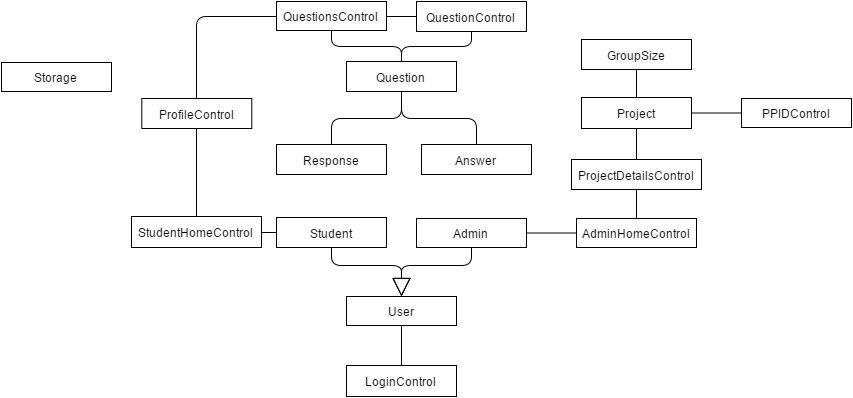

The diagram above was exported from draw.io. Its source (the exported page's mxGraphModel, read from the mxfile embedded in the PNG):
<mxGraphModel dx="630" dy="376" grid="1" gridSize="10" guides="1" tooltips="1" connect="1" arrows="1" fold="1" page="0" pageScale="1" pageWidth="1169" pageHeight="826" background="#ffffff" math="0">
  <root>
    <mxCell id="0" />
    <mxCell id="1" parent="0" />
    <mxCell id="74" value="GroupSize" style="html=1;strokeColor=#000000;fillColor=#FFFFFF;" vertex="1" parent="1">
      <mxGeometry x="1515" y="538" width="110" height="30" as="geometry" />
    </mxCell>
    <mxCell id="75" value="User" style="html=1;strokeColor=#000000;fillColor=#FFFFFF;" vertex="1" parent="1">
      <mxGeometry x="1280" y="795" width="110" height="29" as="geometry" />
    </mxCell>
    <mxCell id="76" value="Admin" style="html=1;strokeColor=#000000;fillColor=#FFFFFF;" vertex="1" parent="1">
      <mxGeometry x="1350" y="717" width="110" height="29" as="geometry" />
    </mxCell>
    <mxCell id="77" value="Student" style="html=1;strokeColor=#000000;fillColor=#FFFFFF;" vertex="1" parent="1">
      <mxGeometry x="1210" y="716" width="110" height="30" as="geometry" />
    </mxCell>
    <mxCell id="78" value="Project" style="html=1;strokeColor=#000000;fillColor=#FFFFFF;" vertex="1" parent="1">
      <mxGeometry x="1515" y="596" width="110" height="31" as="geometry" />
    </mxCell>
    <mxCell id="79" value="Answer" style="html=1;strokeColor=#000000;fillColor=#FFFFFF;" vertex="1" parent="1">
      <mxGeometry x="1355" y="643" width="110" height="30" as="geometry" />
    </mxCell>
    <mxCell id="80" value="Question&lt;br&gt;" style="html=1;strokeColor=#000000;fillColor=#FFFFFF;" vertex="1" parent="1">
      <mxGeometry x="1280" y="560" width="110" height="30" as="geometry" />
    </mxCell>
    <mxCell id="81" value="Response&lt;br&gt;" style="html=1;strokeColor=#000000;fillColor=#FFFFFF;" vertex="1" parent="1">
      <mxGeometry x="1210" y="643" width="110" height="30" as="geometry" />
    </mxCell>
    <mxCell id="82" value="Storage&lt;br&gt;" style="html=1;strokeColor=#000000;fillColor=#FFFFFF;" vertex="1" parent="1">
      <mxGeometry x="935" y="561" width="110" height="29" as="geometry" />
    </mxCell>
    <mxCell id="83" style="edgeStyle=orthogonalEdgeStyle;rounded=1;html=1;startArrow=none;startFill=0;startSize=8;endArrow=none;endFill=0;strokeColor=#000000;fillColor=#FFFFFF;" edge="1" source="84" target="88" parent="1">
      <mxGeometry relative="1" as="geometry" />
    </mxCell>
    <mxCell id="84" value="AdminHomeControl&lt;br&gt;" style="html=1;strokeColor=#000000;fillColor=#FFFFFF;" vertex="1" parent="1">
      <mxGeometry x="1510" y="717" width="120" height="29" as="geometry" />
    </mxCell>
    <mxCell id="85" value="StudentHomeControl&lt;br&gt;" style="html=1;strokeColor=#000000;fillColor=#FFFFFF;" vertex="1" parent="1">
      <mxGeometry x="1065" y="715" width="130" height="31" as="geometry" />
    </mxCell>
    <mxCell id="86" value="LoginControl&lt;br&gt;" style="html=1;strokeColor=#000000;fillColor=#FFFFFF;" vertex="1" parent="1">
      <mxGeometry x="1280" y="864" width="110" height="31" as="geometry" />
    </mxCell>
    <mxCell id="87" value="ProfileControl&lt;br&gt;" style="html=1;strokeColor=#000000;fillColor=#FFFFFF;" vertex="1" parent="1">
      <mxGeometry x="1075.2941176470588" y="597" width="110" height="30" as="geometry" />
    </mxCell>
    <mxCell id="88" value="ProjectDetailsControl&lt;br&gt;" style="html=1;strokeColor=#000000;fillColor=#FFFFFF;" vertex="1" parent="1">
      <mxGeometry x="1505" y="658" width="130" height="30" as="geometry" />
    </mxCell>
    <mxCell id="89" value="QuestionControl&lt;br&gt;" style="html=1;strokeColor=#000000;fillColor=#FFFFFF;" vertex="1" parent="1">
      <mxGeometry x="1350" y="500" width="110" height="30" as="geometry" />
    </mxCell>
    <mxCell id="90" style="edgeStyle=orthogonalEdgeStyle;rounded=1;html=1;startArrow=none;startFill=0;startSize=8;endArrow=none;endFill=0;strokeColor=#000000;fillColor=#FFFFFF;" edge="1" source="91" target="89" parent="1">
      <mxGeometry relative="1" as="geometry" />
    </mxCell>
    <mxCell id="91" value="QuestionsControl&lt;br&gt;" style="html=1;strokeColor=#000000;shadow=0;fillColor=#FFFFFF;" vertex="1" parent="1">
      <mxGeometry x="1210" y="500" width="110" height="29" as="geometry" />
    </mxCell>
    <mxCell id="92" value="PPIDControl&lt;br&gt;" style="html=1;strokeColor=#000000;fillColor=#FFFFFF;" vertex="1" parent="1">
      <mxGeometry x="1675" y="597" width="110" height="29" as="geometry" />
    </mxCell>
    <mxCell id="93" value="" style="endArrow=block;endSize=16;endFill=0;strokeColor=#000000;html=1;edgeStyle=orthogonalEdgeStyle;fillColor=#FFFFFF;" edge="1" source="77" target="75" parent="1">
      <mxGeometry x="0.3367" y="33" width="160" relative="1" as="geometry">
        <mxPoint x="1270" y="737" as="sourcePoint" />
        <mxPoint x="1070" y="357" as="targetPoint" />
        <mxPoint as="offset" />
        <Array as="points">
          <mxPoint x="1265" y="764" />
          <mxPoint x="1335" y="764" />
        </Array>
      </mxGeometry>
    </mxCell>
    <mxCell id="94" value="" style="endArrow=block;endSize=16;endFill=0;strokeColor=#000000;html=1;edgeStyle=orthogonalEdgeStyle;fillColor=#FFFFFF;" edge="1" source="76" target="75" parent="1">
      <mxGeometry x="1275.078431372549" y="756" width="160" as="geometry">
        <mxPoint x="1275.078431372549" y="756" as="sourcePoint" />
        <mxPoint x="1344.686274509804" y="805" as="targetPoint" />
        <mxPoint as="offset" />
        <Array as="points">
          <mxPoint x="1405" y="764" />
          <mxPoint x="1335" y="764" />
        </Array>
      </mxGeometry>
    </mxCell>
    <mxCell id="95" value="" style="endArrow=none;html=1;strokeColor=#000000;edgeStyle=orthogonalEdgeStyle;endFill=0;fillColor=#FFFFFF;" edge="1" source="74" target="78" parent="1">
      <mxGeometry width="50" height="50" relative="1" as="geometry">
        <mxPoint x="1390" y="573" as="sourcePoint" />
        <mxPoint x="1440" y="523" as="targetPoint" />
      </mxGeometry>
    </mxCell>
    <mxCell id="96" value="" style="endArrow=none;html=1;strokeColor=#000000;edgeStyle=orthogonalEdgeStyle;endFill=0;fillColor=#FFFFFF;" edge="1" source="79" target="80" parent="1">
      <mxGeometry x="1320.078431372549" y="569" width="50" height="50" as="geometry">
        <mxPoint x="1320.078431372549" y="653" as="sourcePoint" />
        <mxPoint x="1339.686274509804" y="569" as="targetPoint" />
      </mxGeometry>
    </mxCell>
    <mxCell id="97" value="" style="endArrow=none;html=1;strokeColor=#000000;edgeStyle=orthogonalEdgeStyle;endFill=0;fillColor=#FFFFFF;" edge="1" source="81" target="80" parent="1">
      <mxGeometry x="1330.078431372549" y="579" width="50" height="50" as="geometry">
        <mxPoint x="1465.1764705882354" y="653" as="sourcePoint" />
        <mxPoint x="1365.1764705882354" y="569" as="targetPoint" />
      </mxGeometry>
    </mxCell>
    <mxCell id="98" value="" style="endArrow=none;html=1;strokeColor=#000000;edgeStyle=orthogonalEdgeStyle;endFill=0;fillColor=#FFFFFF;" edge="1" source="77" target="85" parent="1">
      <mxGeometry x="1345.078431372549" y="682" width="50" height="50" as="geometry">
        <mxPoint x="1265" y="715.9999999999998" as="sourcePoint" />
        <mxPoint x="1265" y="673" as="targetPoint" />
      </mxGeometry>
    </mxCell>
    <mxCell id="99" value="" style="endArrow=none;html=1;strokeColor=#000000;edgeStyle=orthogonalEdgeStyle;endFill=0;fillColor=#FFFFFF;" edge="1" source="76" target="84" parent="1">
      <mxGeometry x="1355.078431372549" y="692" width="50" height="50" as="geometry">
        <mxPoint x="1220" y="741.1176470588236" as="sourcePoint" />
        <mxPoint x="1165" y="741.1176470588236" as="targetPoint" />
      </mxGeometry>
    </mxCell>
    <mxCell id="100" value="" style="endArrow=none;html=1;strokeColor=#000000;edgeStyle=orthogonalEdgeStyle;endFill=0;fillColor=#FFFFFF;" edge="1" source="78" target="88" parent="1">
      <mxGeometry width="50" height="50" relative="1" as="geometry">
        <mxPoint x="1580" y="799" as="sourcePoint" />
        <mxPoint x="1580" y="748.9999999999998" as="targetPoint" />
      </mxGeometry>
    </mxCell>
    <mxCell id="101" value="" style="endArrow=none;html=1;strokeColor=#000000;edgeStyle=orthogonalEdgeStyle;endFill=0;fillColor=#FFFFFF;" edge="1" source="91" target="80" parent="1">
      <mxGeometry x="1355.078431372549" y="692" width="50" height="50" as="geometry">
        <mxPoint x="1275" y="726" as="sourcePoint" />
        <mxPoint x="1275" y="683" as="targetPoint" />
      </mxGeometry>
    </mxCell>
    <mxCell id="102" value="" style="endArrow=none;html=1;strokeColor=#000000;edgeStyle=orthogonalEdgeStyle;endFill=0;fillColor=#FFFFFF;" edge="1" source="89" target="80" parent="1">
      <mxGeometry x="1365.078431372549" y="702" width="50" height="50" as="geometry">
        <mxPoint x="1275.5294117647059" y="539" as="sourcePoint" />
        <mxPoint x="1344.9411764705883" y="570" as="targetPoint" />
      </mxGeometry>
    </mxCell>
    <mxCell id="103" value="" style="endArrow=none;html=1;strokeColor=#000000;edgeStyle=orthogonalEdgeStyle;endFill=0;fillColor=#FFFFFF;" edge="1" source="85" target="87" parent="1">
      <mxGeometry x="1355.078431372549" y="692" width="50" height="50" as="geometry">
        <mxPoint x="1220" y="741.1176470588236" as="sourcePoint" />
        <mxPoint x="1140.235294117647" y="774" as="targetPoint" />
        <Array as="points" />
      </mxGeometry>
    </mxCell>
    <mxCell id="104" value="" style="endArrow=none;html=1;strokeColor=#000000;edgeStyle=orthogonalEdgeStyle;endFill=0;fillColor=#FFFFFF;" edge="1" source="86" target="75" parent="1">
      <mxGeometry x="1355.078431372549" y="692" width="50" height="50" as="geometry">
        <mxPoint x="1275" y="726" as="sourcePoint" />
        <mxPoint x="1275" y="683" as="targetPoint" />
      </mxGeometry>
    </mxCell>
    <mxCell id="105" value="" style="endArrow=none;html=1;strokeColor=#000000;edgeStyle=orthogonalEdgeStyle;endFill=0;fillColor=#FFFFFF;" edge="1" source="78" target="92" parent="1">
      <mxGeometry x="1965.078431372549" y="861" width="50" height="50" as="geometry">
        <mxPoint x="1885" y="895" as="sourcePoint" />
        <mxPoint x="1885" y="852" as="targetPoint" />
      </mxGeometry>
    </mxCell>
    <mxCell id="106" value="" style="endArrow=none;html=1;strokeColor=#000000;edgeStyle=orthogonalEdgeStyle;endFill=0;fillColor=#FFFFFF;" edge="1" source="91" target="87" parent="1">
      <mxGeometry x="1365.078431372549" y="702" width="50" height="50" as="geometry">
        <mxPoint x="1275" y="539" as="sourcePoint" />
        <mxPoint x="1345" y="570" as="targetPoint" />
        <Array as="points">
          <mxPoint x="1130" y="515" />
        </Array>
      </mxGeometry>
    </mxCell>
  </root>
</mxGraphModel>